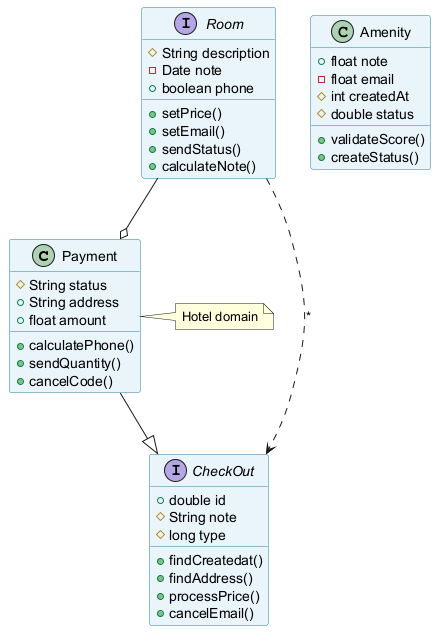

The diagram above was rendered by PlantUML. Its source (embedded in the PNG):
@startuml
skinparam backgroundColor #FFFFFF
skinparam classBackgroundColor #E8F4FA
skinparam classBorderColor #2C7DA0
class Payment {
  #String status
  +String address
  +float amount
  +calculatePhone()
  +sendQuantity()
  +cancelCode()
}
interface Room {
  #String description
  -Date note
  +boolean phone
  +setPrice()
  +setEmail()
  +sendStatus()
  +calculateNote()
}
interface CheckOut {
  +double id
  #String note
  #long type
  +findCreatedat()
  +findAddress()
  +processPrice()
  +cancelEmail()
}
class Amenity {
  +float note
  -float email
  #int createdAt
  #double status
  +validateScore()
  +createStatus()
}
Room ..> CheckOut : "*"
Room --o Payment
Payment --|> CheckOut
note right of Payment : Hotel domain
@enduml